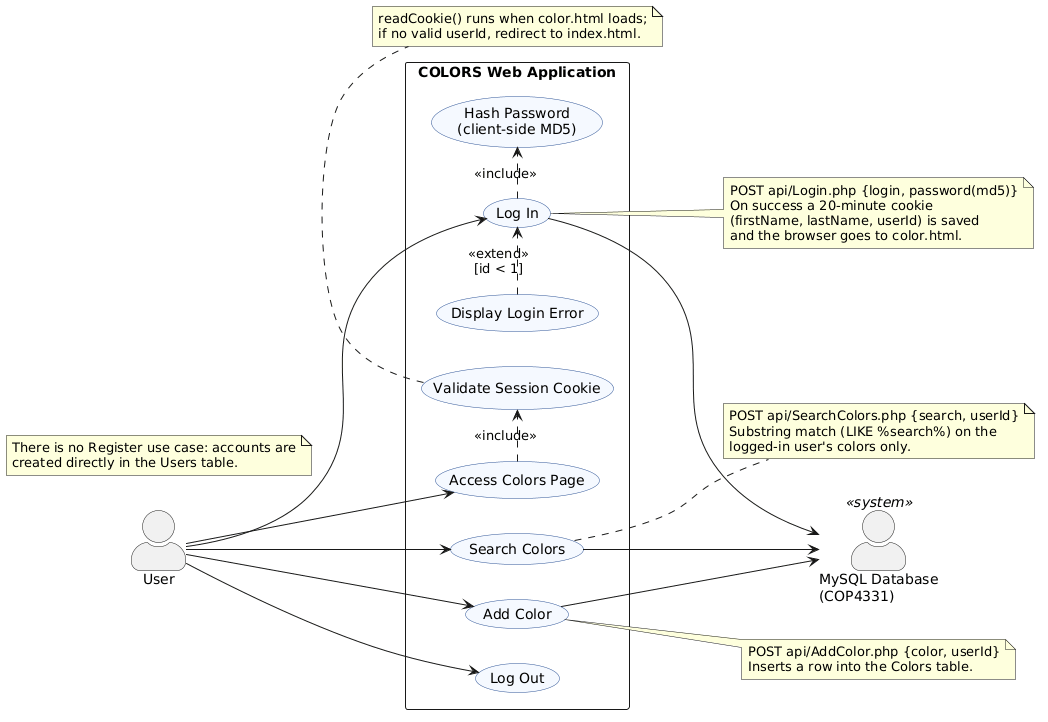

The diagram above was rendered by PlantUML. Its source (embedded in the PNG):
@startuml
' Use Case Diagram -- COLORS web application (COP 4331 LAMP Lab)
' Derived from public/index.html, public/color.html, public/js/code.js and api/*.php
left to right direction
skinparam packageStyle rectangle
skinparam actorStyle awesome
skinparam usecase {
  BackgroundColor #F5F9FF
  BorderColor #2F5597
}

actor "User" as user
actor "MySQL Database\n(COP4331)" as db <<system>>

rectangle "COLORS Web Application" {
  usecase "Log In" as UC_Login
  usecase "Hash Password\n(client-side MD5)" as UC_Hash
  usecase "Display Login Error" as UC_LoginErr
  usecase "Access Colors Page" as UC_Access
  usecase "Validate Session Cookie" as UC_Cookie
  usecase "Search Colors" as UC_Search
  usecase "Add Color" as UC_Add
  usecase "Log Out" as UC_Logout
}

user --> UC_Login
user --> UC_Access
user --> UC_Search
user --> UC_Add
user --> UC_Logout

UC_Login .> UC_Hash : <<include>>
UC_LoginErr .> UC_Login : <<extend>>\n[id < 1]
UC_Access .> UC_Cookie : <<include>>

UC_Login --> db
UC_Search --> db
UC_Add --> db

note right of UC_Login
  POST api/Login.php {login, password(md5)}
  On success a 20-minute cookie
  (firstName, lastName, userId) is saved
  and the browser goes to color.html.
end note

note right of UC_Search
  POST api/SearchColors.php {search, userId}
  Substring match (LIKE %search%) on the
  logged-in user's colors only.
end note

note right of UC_Add
  POST api/AddColor.php {color, userId}
  Inserts a row into the Colors table.
end note

note bottom of UC_Cookie
  readCookie() runs when color.html loads;
  if no valid userId, redirect to index.html.
end note

note "There is no Register use case: accounts are\ncreated directly in the Users table." as N1
@enduml